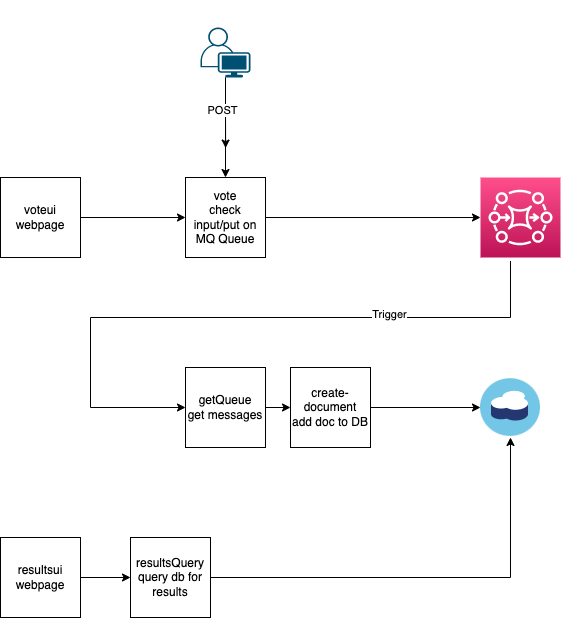

The diagram above was exported from draw.io. Its source (the exported page's mxGraphModel, read from the mxfile embedded in the PNG):
<mxGraphModel dx="1106" dy="822" grid="1" gridSize="10" guides="1" tooltips="1" connect="1" arrows="1" fold="1" page="1" pageScale="1" pageWidth="1100" pageHeight="850" math="0" shadow="0">
  <root>
    <mxCell id="0" />
    <mxCell id="1" parent="0" />
    <mxCell id="yXLU_ntTu2arwFDFzdgH-22" value="" style="edgeStyle=orthogonalEdgeStyle;rounded=0;orthogonalLoop=1;jettySize=auto;html=1;entryX=0;entryY=0.5;entryDx=0;entryDy=0;" parent="1" source="yXLU_ntTu2arwFDFzdgH-1" target="yXLU_ntTu2arwFDFzdgH-13" edge="1">
      <mxGeometry relative="1" as="geometry">
        <mxPoint x="170" y="360" as="targetPoint" />
      </mxGeometry>
    </mxCell>
    <mxCell id="yXLU_ntTu2arwFDFzdgH-1" value="voteui&lt;br&gt;webpage" style="whiteSpace=wrap;html=1;aspect=fixed;" parent="1" vertex="1">
      <mxGeometry x="40" y="320" width="80" height="80" as="geometry" />
    </mxCell>
    <mxCell id="yXLU_ntTu2arwFDFzdgH-3" value="" style="sketch=0;points=[[0,0,0],[0.25,0,0],[0.5,0,0],[0.75,0,0],[1,0,0],[0,1,0],[0.25,1,0],[0.5,1,0],[0.75,1,0],[1,1,0],[0,0.25,0],[0,0.5,0],[0,0.75,0],[1,0.25,0],[1,0.5,0],[1,0.75,0]];outlineConnect=0;fontColor=#232F3E;gradientColor=#FF4F8B;gradientDirection=north;fillColor=#BC1356;strokeColor=#ffffff;dashed=0;verticalLabelPosition=bottom;verticalAlign=top;align=center;html=1;fontSize=12;fontStyle=0;aspect=fixed;shape=mxgraph.aws4.resourceIcon;resIcon=mxgraph.aws4.mq;" parent="1" vertex="1">
      <mxGeometry x="520" y="320" width="80" height="80" as="geometry" />
    </mxCell>
    <mxCell id="yXLU_ntTu2arwFDFzdgH-18" value="" style="edgeStyle=orthogonalEdgeStyle;rounded=0;orthogonalLoop=1;jettySize=auto;html=1;" parent="1" source="yXLU_ntTu2arwFDFzdgH-5" target="yXLU_ntTu2arwFDFzdgH-13" edge="1">
      <mxGeometry relative="1" as="geometry" />
    </mxCell>
    <mxCell id="yXLU_ntTu2arwFDFzdgH-5" value="" style="points=[[0.35,0,0],[0.98,0.51,0],[1,0.71,0],[0.67,1,0],[0,0.795,0],[0,0.65,0]];verticalLabelPosition=bottom;sketch=0;html=1;verticalAlign=top;aspect=fixed;align=center;pointerEvents=1;shape=mxgraph.cisco19.user;fillColor=#005073;strokeColor=none;" parent="1" vertex="1">
      <mxGeometry x="240" y="170" width="50" height="50" as="geometry" />
    </mxCell>
    <mxCell id="yXLU_ntTu2arwFDFzdgH-7" value="" style="endArrow=classic;html=1;rounded=0;" parent="1" edge="1">
      <mxGeometry width="50" height="50" relative="1" as="geometry">
        <mxPoint x="240" y="150" as="sourcePoint" />
        <mxPoint x="240" y="150" as="targetPoint" />
      </mxGeometry>
    </mxCell>
    <mxCell id="yXLU_ntTu2arwFDFzdgH-21" value="" style="edgeStyle=orthogonalEdgeStyle;rounded=0;orthogonalLoop=1;jettySize=auto;html=1;entryX=0;entryY=0.5;entryDx=0;entryDy=0;entryPerimeter=0;" parent="1" source="yXLU_ntTu2arwFDFzdgH-13" target="yXLU_ntTu2arwFDFzdgH-3" edge="1">
      <mxGeometry relative="1" as="geometry">
        <mxPoint x="330" y="360" as="targetPoint" />
      </mxGeometry>
    </mxCell>
    <mxCell id="yXLU_ntTu2arwFDFzdgH-13" value="vote&lt;br&gt;check input/put on MQ Queue" style="whiteSpace=wrap;html=1;aspect=fixed;" parent="1" vertex="1">
      <mxGeometry x="225" y="320" width="80" height="80" as="geometry" />
    </mxCell>
    <mxCell id="yXLU_ntTu2arwFDFzdgH-20" value="" style="aspect=fixed;perimeter=ellipsePerimeter;html=1;align=center;shadow=0;dashed=0;fontColor=#4277BB;labelBackgroundColor=#ffffff;fontSize=12;spacingTop=3;image;image=img/lib/ibm/miscellaneous/cloudant.svg;" parent="1" vertex="1">
      <mxGeometry x="520" y="520" width="60" height="60" as="geometry" />
    </mxCell>
    <mxCell id="yXLU_ntTu2arwFDFzdgH-23" value="" style="edgeStyle=orthogonalEdgeStyle;rounded=0;orthogonalLoop=1;jettySize=auto;html=1;entryX=0.328;entryY=0.004;entryDx=0;entryDy=0;entryPerimeter=0;" parent="1" source="yXLU_ntTu2arwFDFzdgH-5" edge="1">
      <mxGeometry relative="1" as="geometry">
        <mxPoint x="265.1199999999999" y="290.55999999999995" as="targetPoint" />
      </mxGeometry>
    </mxCell>
    <mxCell id="yXLU_ntTu2arwFDFzdgH-24" value="POST" style="edgeLabel;html=1;align=center;verticalAlign=middle;resizable=0;points=[];" parent="yXLU_ntTu2arwFDFzdgH-23" vertex="1" connectable="0">
      <mxGeometry x="-0.0801" y="-4" relative="1" as="geometry">
        <mxPoint y="-1" as="offset" />
      </mxGeometry>
    </mxCell>
    <mxCell id="yXLU_ntTu2arwFDFzdgH-34" value="" style="edgeStyle=orthogonalEdgeStyle;rounded=0;orthogonalLoop=1;jettySize=auto;html=1;exitX=1;exitY=0.5;exitDx=0;exitDy=0;" parent="1" source="yXLU_ntTu2arwFDFzdgH-30" target="yXLU_ntTu2arwFDFzdgH-20" edge="1">
      <mxGeometry relative="1" as="geometry">
        <mxPoint x="460" y="550" as="sourcePoint" />
      </mxGeometry>
    </mxCell>
    <mxCell id="yXLU_ntTu2arwFDFzdgH-28" value="" style="edgeStyle=orthogonalEdgeStyle;rounded=0;orthogonalLoop=1;jettySize=auto;html=1;" parent="1" source="yXLU_ntTu2arwFDFzdgH-29" target="yXLU_ntTu2arwFDFzdgH-30" edge="1">
      <mxGeometry relative="1" as="geometry" />
    </mxCell>
    <mxCell id="yXLU_ntTu2arwFDFzdgH-31" style="edgeStyle=orthogonalEdgeStyle;rounded=0;orthogonalLoop=1;jettySize=auto;html=1;entryX=0.375;entryY=1.044;entryDx=0;entryDy=0;entryPerimeter=0;startArrow=classic;startFill=1;endArrow=none;endFill=0;exitX=0;exitY=0.5;exitDx=0;exitDy=0;" parent="1" target="yXLU_ntTu2arwFDFzdgH-3" edge="1" source="yXLU_ntTu2arwFDFzdgH-29">
      <mxGeometry relative="1" as="geometry">
        <mxPoint x="170" y="550" as="sourcePoint" />
        <Array as="points">
          <mxPoint x="130" y="550" />
          <mxPoint x="130" y="460" />
          <mxPoint x="550" y="460" />
        </Array>
      </mxGeometry>
    </mxCell>
    <mxCell id="yXLU_ntTu2arwFDFzdgH-44" value="Trigger" style="edgeLabel;html=1;align=center;verticalAlign=middle;resizable=0;points=[];" parent="yXLU_ntTu2arwFDFzdgH-31" vertex="1" connectable="0">
      <mxGeometry x="0.4609" y="4" relative="1" as="geometry">
        <mxPoint as="offset" />
      </mxGeometry>
    </mxCell>
    <mxCell id="yXLU_ntTu2arwFDFzdgH-29" value="getQueue&lt;br&gt;get messages" style="whiteSpace=wrap;html=1;aspect=fixed;" parent="1" vertex="1">
      <mxGeometry x="225" y="510" width="80" height="80" as="geometry" />
    </mxCell>
    <mxCell id="yXLU_ntTu2arwFDFzdgH-30" value="create-document&lt;br&gt;add doc to DB" style="whiteSpace=wrap;html=1;aspect=fixed;" parent="1" vertex="1">
      <mxGeometry x="330" y="510" width="80" height="80" as="geometry" />
    </mxCell>
    <mxCell id="yXLU_ntTu2arwFDFzdgH-37" value="" style="edgeStyle=orthogonalEdgeStyle;rounded=0;orthogonalLoop=1;jettySize=auto;html=1;" parent="1" source="yXLU_ntTu2arwFDFzdgH-35" target="yXLU_ntTu2arwFDFzdgH-36" edge="1">
      <mxGeometry relative="1" as="geometry" />
    </mxCell>
    <mxCell id="yXLU_ntTu2arwFDFzdgH-35" value="resultsui&lt;br&gt;webpage" style="whiteSpace=wrap;html=1;aspect=fixed;" parent="1" vertex="1">
      <mxGeometry x="40" y="680" width="80" height="80" as="geometry" />
    </mxCell>
    <mxCell id="yXLU_ntTu2arwFDFzdgH-36" value="resultsQuery&lt;br&gt;query db for results" style="whiteSpace=wrap;html=1;aspect=fixed;" parent="1" vertex="1">
      <mxGeometry x="170" y="680" width="80" height="80" as="geometry" />
    </mxCell>
    <mxCell id="yXLU_ntTu2arwFDFzdgH-38" value="" style="endArrow=classic;html=1;rounded=0;exitX=1;exitY=0.5;exitDx=0;exitDy=0;entryX=0.5;entryY=1;entryDx=0;entryDy=0;" parent="1" source="yXLU_ntTu2arwFDFzdgH-36" target="yXLU_ntTu2arwFDFzdgH-20" edge="1">
      <mxGeometry width="50" height="50" relative="1" as="geometry">
        <mxPoint x="250" y="740" as="sourcePoint" />
        <mxPoint x="300" y="690" as="targetPoint" />
        <Array as="points">
          <mxPoint x="550" y="720" />
        </Array>
      </mxGeometry>
    </mxCell>
  </root>
</mxGraphModel>